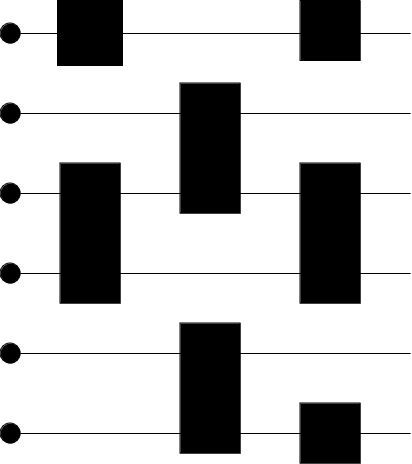

The diagram above was exported from draw.io. Its source (the exported page's mxGraphModel, read from the mxfile embedded in the PNG):
<mxGraphModel dx="1287" dy="938" grid="1" gridSize="10" guides="1" tooltips="1" connect="1" arrows="1" fold="1" page="1" pageScale="1" pageWidth="850" pageHeight="1100" math="0" shadow="0">
  <root>
    <mxCell id="0" />
    <mxCell id="1" parent="0" />
    <mxCell id="qF6F17K7ifphDscqK0I2-7" value="" style="rounded=0;whiteSpace=wrap;html=1;fillColor=#000000;" parent="1" vertex="1">
      <mxGeometry x="90" y="210" width="60" height="140" as="geometry" />
    </mxCell>
    <mxCell id="qF6F17K7ifphDscqK0I2-24" value="" style="endArrow=none;html=1;rounded=0;" parent="1" target="qF6F17K7ifphDscqK0I2-17" edge="1">
      <mxGeometry width="50" height="50" relative="1" as="geometry">
        <mxPoint x="40" y="79.66" as="sourcePoint" />
        <mxPoint x="520" y="79.66" as="targetPoint" />
      </mxGeometry>
    </mxCell>
    <mxCell id="qF6F17K7ifphDscqK0I2-17" value="" style="ellipse;whiteSpace=wrap;html=1;aspect=fixed;fillColor=#000000;" parent="1" vertex="1">
      <mxGeometry x="30" y="70" width="20" height="20" as="geometry" />
    </mxCell>
    <mxCell id="qF6F17K7ifphDscqK0I2-28" value="" style="endArrow=none;html=1;rounded=0;" parent="1" target="qF6F17K7ifphDscqK0I2-29" edge="1">
      <mxGeometry width="50" height="50" relative="1" as="geometry">
        <mxPoint x="40" y="159.66" as="sourcePoint" />
        <mxPoint x="520" y="159.66" as="targetPoint" />
      </mxGeometry>
    </mxCell>
    <mxCell id="qF6F17K7ifphDscqK0I2-29" value="" style="ellipse;whiteSpace=wrap;html=1;aspect=fixed;fillColor=#000000;" parent="1" vertex="1">
      <mxGeometry x="30" y="150" width="20" height="20" as="geometry" />
    </mxCell>
    <mxCell id="qF6F17K7ifphDscqK0I2-30" value="" style="endArrow=none;html=1;rounded=0;" parent="1" source="qF6F17K7ifphDscqK0I2-29" edge="1">
      <mxGeometry width="50" height="50" relative="1" as="geometry">
        <mxPoint x="50" y="160" as="sourcePoint" />
        <mxPoint x="440" y="160" as="targetPoint" />
      </mxGeometry>
    </mxCell>
    <mxCell id="qF6F17K7ifphDscqK0I2-33" value="" style="endArrow=none;html=1;rounded=0;" parent="1" target="qF6F17K7ifphDscqK0I2-34" edge="1">
      <mxGeometry width="50" height="50" relative="1" as="geometry">
        <mxPoint x="40" y="239.66" as="sourcePoint" />
        <mxPoint x="520" y="239.66" as="targetPoint" />
      </mxGeometry>
    </mxCell>
    <mxCell id="qF6F17K7ifphDscqK0I2-34" value="" style="ellipse;whiteSpace=wrap;html=1;aspect=fixed;fillColor=#000000;" parent="1" vertex="1">
      <mxGeometry x="30" y="230" width="20" height="20" as="geometry" />
    </mxCell>
    <mxCell id="qF6F17K7ifphDscqK0I2-38" value="" style="endArrow=none;html=1;rounded=0;" parent="1" target="qF6F17K7ifphDscqK0I2-39" edge="1">
      <mxGeometry width="50" height="50" relative="1" as="geometry">
        <mxPoint x="40" y="319.65999999999997" as="sourcePoint" />
        <mxPoint x="520" y="319.65999999999997" as="targetPoint" />
      </mxGeometry>
    </mxCell>
    <mxCell id="qF6F17K7ifphDscqK0I2-39" value="" style="ellipse;whiteSpace=wrap;html=1;aspect=fixed;fillColor=#000000;" parent="1" vertex="1">
      <mxGeometry x="30" y="310" width="20" height="20" as="geometry" />
    </mxCell>
    <mxCell id="qF6F17K7ifphDscqK0I2-40" value="" style="endArrow=none;html=1;rounded=0;" parent="1" source="qF6F17K7ifphDscqK0I2-39" edge="1">
      <mxGeometry width="50" height="50" relative="1" as="geometry">
        <mxPoint x="50" y="320" as="sourcePoint" />
        <mxPoint x="440" y="320" as="targetPoint" />
      </mxGeometry>
    </mxCell>
    <mxCell id="qF6F17K7ifphDscqK0I2-42" value="" style="endArrow=none;html=1;rounded=0;" parent="1" source="qF6F17K7ifphDscqK0I2-17" edge="1">
      <mxGeometry width="50" height="50" relative="1" as="geometry">
        <mxPoint x="50" y="80" as="sourcePoint" />
        <mxPoint x="440" y="80" as="targetPoint" />
      </mxGeometry>
    </mxCell>
    <mxCell id="qF6F17K7ifphDscqK0I2-10" value="" style="rounded=0;whiteSpace=wrap;html=1;fillColor=#000000;" parent="1" vertex="1">
      <mxGeometry x="87.5" y="47.5" width="65" height="65" as="geometry" />
    </mxCell>
    <mxCell id="qF6F17K7ifphDscqK0I2-44" value="" style="rounded=0;whiteSpace=wrap;html=1;fillColor=#000000;" parent="1" vertex="1">
      <mxGeometry x="210" y="130" width="60" height="130" as="geometry" />
    </mxCell>
    <mxCell id="qF6F17K7ifphDscqK0I2-50" value="" style="rounded=0;whiteSpace=wrap;html=1;fillColor=#000000;" parent="1" vertex="1">
      <mxGeometry x="210" y="370" width="60" height="130" as="geometry" />
    </mxCell>
    <mxCell id="qF6F17K7ifphDscqK0I2-45" value="" style="rounded=0;whiteSpace=wrap;html=1;fillColor=#000000;" parent="1" vertex="1">
      <mxGeometry x="330" y="47.5" width="60" height="60" as="geometry" />
    </mxCell>
    <mxCell id="qF6F17K7ifphDscqK0I2-56" value="" style="endArrow=none;html=1;rounded=0;" parent="1" target="qF6F17K7ifphDscqK0I2-57" edge="1">
      <mxGeometry width="50" height="50" relative="1" as="geometry">
        <mxPoint x="40" y="399.65999999999997" as="sourcePoint" />
        <mxPoint x="520" y="399.65999999999997" as="targetPoint" />
      </mxGeometry>
    </mxCell>
    <mxCell id="qF6F17K7ifphDscqK0I2-57" value="" style="ellipse;whiteSpace=wrap;html=1;aspect=fixed;fillColor=#000000;" parent="1" vertex="1">
      <mxGeometry x="30" y="390" width="20" height="20" as="geometry" />
    </mxCell>
    <mxCell id="qF6F17K7ifphDscqK0I2-58" value="" style="endArrow=none;html=1;rounded=0;" parent="1" source="qF6F17K7ifphDscqK0I2-57" edge="1">
      <mxGeometry width="50" height="50" relative="1" as="geometry">
        <mxPoint x="50" y="400" as="sourcePoint" />
        <mxPoint x="440" y="400" as="targetPoint" />
      </mxGeometry>
    </mxCell>
    <mxCell id="ID5Mz204JNDacUQx51hM-1" value="" style="endArrow=none;html=1;rounded=0;" parent="1" target="ID5Mz204JNDacUQx51hM-2" edge="1">
      <mxGeometry width="50" height="50" relative="1" as="geometry">
        <mxPoint x="40" y="479.65999999999997" as="sourcePoint" />
        <mxPoint x="520" y="479.65999999999997" as="targetPoint" />
      </mxGeometry>
    </mxCell>
    <mxCell id="ID5Mz204JNDacUQx51hM-2" value="" style="ellipse;whiteSpace=wrap;html=1;aspect=fixed;fillColor=#000000;" parent="1" vertex="1">
      <mxGeometry x="30" y="470" width="20" height="20" as="geometry" />
    </mxCell>
    <mxCell id="ID5Mz204JNDacUQx51hM-3" value="" style="endArrow=none;html=1;rounded=0;" parent="1" source="ID5Mz204JNDacUQx51hM-2" edge="1">
      <mxGeometry width="50" height="50" relative="1" as="geometry">
        <mxPoint x="50" y="480" as="sourcePoint" />
        <mxPoint x="440" y="480" as="targetPoint" />
      </mxGeometry>
    </mxCell>
    <mxCell id="ID5Mz204JNDacUQx51hM-5" value="" style="rounded=0;whiteSpace=wrap;html=1;fillColor=#000000;" parent="1" vertex="1">
      <mxGeometry x="330" y="450" width="60" height="60" as="geometry" />
    </mxCell>
    <mxCell id="ID5Mz204JNDacUQx51hM-6" value="" style="endArrow=none;html=1;rounded=0;" parent="1" source="qF6F17K7ifphDscqK0I2-34" edge="1">
      <mxGeometry width="50" height="50" relative="1" as="geometry">
        <mxPoint x="50" y="240" as="sourcePoint" />
        <mxPoint x="440" y="240" as="targetPoint" />
      </mxGeometry>
    </mxCell>
    <mxCell id="qF6F17K7ifphDscqK0I2-60" value="" style="rounded=0;whiteSpace=wrap;html=1;fillColor=#000000;" parent="1" vertex="1">
      <mxGeometry x="330" y="210" width="60" height="140" as="geometry" />
    </mxCell>
  </root>
</mxGraphModel>